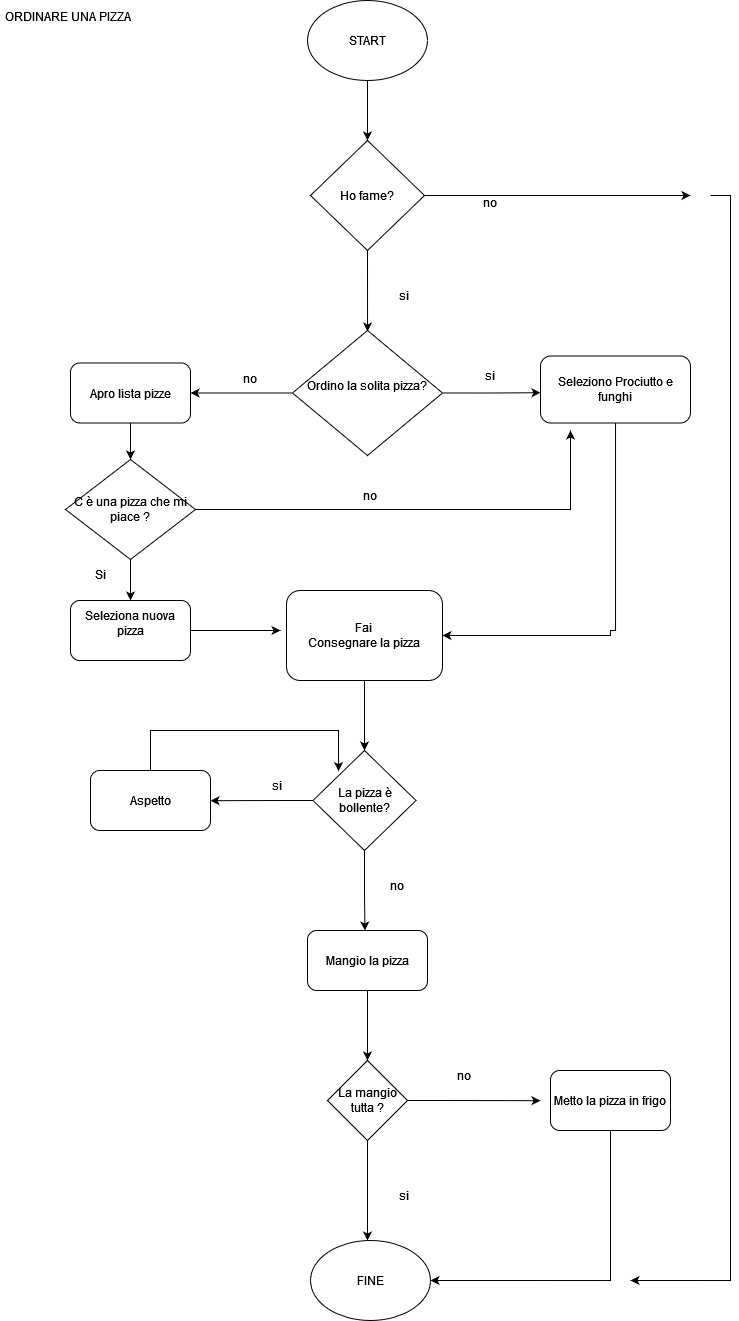

The diagram above was exported from draw.io. Its source (the exported page's mxGraphModel, read from the mxfile embedded in the PNG):
<mxGraphModel dx="1138" dy="633" grid="1" gridSize="10" guides="1" tooltips="1" connect="1" arrows="1" fold="1" page="1" pageScale="1" pageWidth="827" pageHeight="1169" math="0" shadow="0">
  <root>
    <mxCell id="WIyWlLk6GJQsqaUBKTNV-0" />
    <mxCell id="WIyWlLk6GJQsqaUBKTNV-1" parent="WIyWlLk6GJQsqaUBKTNV-0" />
    <mxCell id="BWB9xkjF8fGZ7z7Lqrhm-9" style="edgeStyle=orthogonalEdgeStyle;rounded=0;orthogonalLoop=1;jettySize=auto;html=1;exitX=1;exitY=0.5;exitDx=0;exitDy=0;" edge="1" parent="WIyWlLk6GJQsqaUBKTNV-1" source="BWB9xkjF8fGZ7z7Lqrhm-1">
      <mxGeometry relative="1" as="geometry">
        <mxPoint x="520" y="310" as="sourcePoint" />
        <mxPoint x="730" y="205" as="targetPoint" />
      </mxGeometry>
    </mxCell>
    <mxCell id="BWB9xkjF8fGZ7z7Lqrhm-18" style="edgeStyle=orthogonalEdgeStyle;rounded=0;orthogonalLoop=1;jettySize=auto;html=1;exitX=0.5;exitY=1;exitDx=0;exitDy=0;entryX=0.442;entryY=0.017;entryDx=0;entryDy=0;entryPerimeter=0;" edge="1" parent="WIyWlLk6GJQsqaUBKTNV-1" source="BWB9xkjF8fGZ7z7Lqrhm-1">
      <mxGeometry relative="1" as="geometry">
        <mxPoint x="407.03999999999996" y="341.0200000000001" as="targetPoint" />
      </mxGeometry>
    </mxCell>
    <mxCell id="BWB9xkjF8fGZ7z7Lqrhm-1" value="Ho fame?" style="rhombus;whiteSpace=wrap;html=1;" vertex="1" parent="WIyWlLk6GJQsqaUBKTNV-1">
      <mxGeometry x="350" y="150" width="114" height="110" as="geometry" />
    </mxCell>
    <mxCell id="BWB9xkjF8fGZ7z7Lqrhm-55" style="edgeStyle=orthogonalEdgeStyle;rounded=0;orthogonalLoop=1;jettySize=auto;html=1;" edge="1" parent="WIyWlLk6GJQsqaUBKTNV-1">
      <mxGeometry relative="1" as="geometry">
        <mxPoint x="670" y="1290" as="targetPoint" />
        <mxPoint x="750" y="205" as="sourcePoint" />
        <Array as="points">
          <mxPoint x="770" y="205" />
          <mxPoint x="770" y="1290" />
        </Array>
      </mxGeometry>
    </mxCell>
    <mxCell id="BWB9xkjF8fGZ7z7Lqrhm-15" style="edgeStyle=orthogonalEdgeStyle;rounded=0;orthogonalLoop=1;jettySize=auto;html=1;exitX=0.5;exitY=1;exitDx=0;exitDy=0;entryX=0.5;entryY=0;entryDx=0;entryDy=0;" edge="1" parent="WIyWlLk6GJQsqaUBKTNV-1" source="BWB9xkjF8fGZ7z7Lqrhm-12" target="BWB9xkjF8fGZ7z7Lqrhm-1">
      <mxGeometry relative="1" as="geometry" />
    </mxCell>
    <mxCell id="BWB9xkjF8fGZ7z7Lqrhm-12" value="START" style="ellipse;whiteSpace=wrap;html=1;" vertex="1" parent="WIyWlLk6GJQsqaUBKTNV-1">
      <mxGeometry x="347" y="10" width="120" height="80" as="geometry" />
    </mxCell>
    <mxCell id="BWB9xkjF8fGZ7z7Lqrhm-13" value="ORDINARE UNA PIZZA" style="text;html=1;strokeColor=none;fillColor=none;spacing=5;spacingTop=-20;whiteSpace=wrap;overflow=hidden;rounded=0;" vertex="1" parent="WIyWlLk6GJQsqaUBKTNV-1">
      <mxGeometry x="40" y="30" width="190" height="120" as="geometry" />
    </mxCell>
    <mxCell id="BWB9xkjF8fGZ7z7Lqrhm-16" value="&lt;div&gt;no&lt;/div&gt;&lt;div&gt;&lt;br&gt;&lt;/div&gt;" style="text;html=1;strokeColor=none;fillColor=none;align=center;verticalAlign=middle;whiteSpace=wrap;rounded=0;" vertex="1" parent="WIyWlLk6GJQsqaUBKTNV-1">
      <mxGeometry x="500" y="205" width="60" height="30" as="geometry" />
    </mxCell>
    <mxCell id="BWB9xkjF8fGZ7z7Lqrhm-19" value="si" style="text;html=1;strokeColor=none;fillColor=none;align=center;verticalAlign=middle;whiteSpace=wrap;rounded=0;" vertex="1" parent="WIyWlLk6GJQsqaUBKTNV-1">
      <mxGeometry x="414" y="290" width="60" height="30" as="geometry" />
    </mxCell>
    <mxCell id="BWB9xkjF8fGZ7z7Lqrhm-58" style="edgeStyle=orthogonalEdgeStyle;rounded=0;orthogonalLoop=1;jettySize=auto;html=1;" edge="1" parent="WIyWlLk6GJQsqaUBKTNV-1" source="BWB9xkjF8fGZ7z7Lqrhm-22" target="BWB9xkjF8fGZ7z7Lqrhm-57">
      <mxGeometry relative="1" as="geometry" />
    </mxCell>
    <mxCell id="BWB9xkjF8fGZ7z7Lqrhm-22" value="Apro lista pizze" style="rounded=1;whiteSpace=wrap;html=1;" vertex="1" parent="WIyWlLk6GJQsqaUBKTNV-1">
      <mxGeometry x="110" y="372.5" width="120" height="60" as="geometry" />
    </mxCell>
    <mxCell id="BWB9xkjF8fGZ7z7Lqrhm-25" style="edgeStyle=orthogonalEdgeStyle;rounded=0;orthogonalLoop=1;jettySize=auto;html=1;exitX=1;exitY=0.5;exitDx=0;exitDy=0;" edge="1" parent="WIyWlLk6GJQsqaUBKTNV-1" source="BWB9xkjF8fGZ7z7Lqrhm-23">
      <mxGeometry relative="1" as="geometry">
        <mxPoint x="580" y="402.20000000000005" as="targetPoint" />
      </mxGeometry>
    </mxCell>
    <mxCell id="BWB9xkjF8fGZ7z7Lqrhm-27" style="edgeStyle=orthogonalEdgeStyle;rounded=0;orthogonalLoop=1;jettySize=auto;html=1;exitX=0;exitY=0.5;exitDx=0;exitDy=0;" edge="1" parent="WIyWlLk6GJQsqaUBKTNV-1" source="BWB9xkjF8fGZ7z7Lqrhm-23" target="BWB9xkjF8fGZ7z7Lqrhm-22">
      <mxGeometry relative="1" as="geometry" />
    </mxCell>
    <mxCell id="BWB9xkjF8fGZ7z7Lqrhm-23" value="&lt;div&gt;Ordino la solita pizza?&lt;/div&gt;&lt;div&gt;&lt;br&gt;&lt;/div&gt;" style="rhombus;whiteSpace=wrap;html=1;" vertex="1" parent="WIyWlLk6GJQsqaUBKTNV-1">
      <mxGeometry x="332" y="340" width="150" height="125" as="geometry" />
    </mxCell>
    <mxCell id="BWB9xkjF8fGZ7z7Lqrhm-26" value="si" style="text;html=1;strokeColor=none;fillColor=none;align=center;verticalAlign=middle;whiteSpace=wrap;rounded=0;" vertex="1" parent="WIyWlLk6GJQsqaUBKTNV-1">
      <mxGeometry x="500" y="370" width="60" height="30" as="geometry" />
    </mxCell>
    <mxCell id="BWB9xkjF8fGZ7z7Lqrhm-35" style="edgeStyle=orthogonalEdgeStyle;rounded=0;orthogonalLoop=1;jettySize=auto;html=1;entryX=1;entryY=0.5;entryDx=0;entryDy=0;" edge="1" parent="WIyWlLk6GJQsqaUBKTNV-1" source="BWB9xkjF8fGZ7z7Lqrhm-28" target="BWB9xkjF8fGZ7z7Lqrhm-30">
      <mxGeometry relative="1" as="geometry">
        <mxPoint x="650" y="790" as="targetPoint" />
        <Array as="points">
          <mxPoint x="655" y="640" />
          <mxPoint x="650" y="640" />
          <mxPoint x="650" y="645" />
        </Array>
      </mxGeometry>
    </mxCell>
    <mxCell id="BWB9xkjF8fGZ7z7Lqrhm-28" value="Seleziono Prociutto e funghi" style="rounded=1;whiteSpace=wrap;html=1;" vertex="1" parent="WIyWlLk6GJQsqaUBKTNV-1">
      <mxGeometry x="580" y="365.5" width="150" height="67" as="geometry" />
    </mxCell>
    <mxCell id="BWB9xkjF8fGZ7z7Lqrhm-29" value="no" style="text;html=1;strokeColor=none;fillColor=none;align=center;verticalAlign=middle;whiteSpace=wrap;rounded=0;" vertex="1" parent="WIyWlLk6GJQsqaUBKTNV-1">
      <mxGeometry x="260" y="373" width="60" height="30" as="geometry" />
    </mxCell>
    <mxCell id="BWB9xkjF8fGZ7z7Lqrhm-31" style="edgeStyle=orthogonalEdgeStyle;rounded=0;orthogonalLoop=1;jettySize=auto;html=1;" edge="1" parent="WIyWlLk6GJQsqaUBKTNV-1" source="BWB9xkjF8fGZ7z7Lqrhm-30">
      <mxGeometry relative="1" as="geometry">
        <mxPoint x="404" y="760" as="targetPoint" />
      </mxGeometry>
    </mxCell>
    <mxCell id="BWB9xkjF8fGZ7z7Lqrhm-30" value="&lt;div&gt;Fai&lt;br&gt;&lt;/div&gt;&lt;div&gt;Consegnare la pizza&lt;/div&gt;" style="rounded=1;whiteSpace=wrap;html=1;" vertex="1" parent="WIyWlLk6GJQsqaUBKTNV-1">
      <mxGeometry x="326" y="600" width="156" height="90" as="geometry" />
    </mxCell>
    <mxCell id="BWB9xkjF8fGZ7z7Lqrhm-37" style="edgeStyle=orthogonalEdgeStyle;rounded=0;orthogonalLoop=1;jettySize=auto;html=1;exitX=0.5;exitY=1;exitDx=0;exitDy=0;" edge="1" parent="WIyWlLk6GJQsqaUBKTNV-1" source="BWB9xkjF8fGZ7z7Lqrhm-36">
      <mxGeometry relative="1" as="geometry">
        <mxPoint x="404.4000000000001" y="940" as="targetPoint" />
      </mxGeometry>
    </mxCell>
    <mxCell id="BWB9xkjF8fGZ7z7Lqrhm-38" style="edgeStyle=orthogonalEdgeStyle;rounded=0;orthogonalLoop=1;jettySize=auto;html=1;exitX=0;exitY=0.5;exitDx=0;exitDy=0;" edge="1" parent="WIyWlLk6GJQsqaUBKTNV-1" source="BWB9xkjF8fGZ7z7Lqrhm-36">
      <mxGeometry relative="1" as="geometry">
        <mxPoint x="250" y="810.2" as="targetPoint" />
      </mxGeometry>
    </mxCell>
    <mxCell id="BWB9xkjF8fGZ7z7Lqrhm-36" value="La pizza è bollente?" style="rhombus;whiteSpace=wrap;html=1;" vertex="1" parent="WIyWlLk6GJQsqaUBKTNV-1">
      <mxGeometry x="352.5" y="760" width="103" height="100" as="geometry" />
    </mxCell>
    <mxCell id="BWB9xkjF8fGZ7z7Lqrhm-39" value="no" style="text;html=1;strokeColor=none;fillColor=none;align=center;verticalAlign=middle;whiteSpace=wrap;rounded=0;" vertex="1" parent="WIyWlLk6GJQsqaUBKTNV-1">
      <mxGeometry x="407" y="880" width="60" height="30" as="geometry" />
    </mxCell>
    <mxCell id="BWB9xkjF8fGZ7z7Lqrhm-42" value="si" style="text;html=1;strokeColor=none;fillColor=none;align=center;verticalAlign=middle;whiteSpace=wrap;rounded=0;" vertex="1" parent="WIyWlLk6GJQsqaUBKTNV-1">
      <mxGeometry x="287" y="780" width="60" height="30" as="geometry" />
    </mxCell>
    <mxCell id="BWB9xkjF8fGZ7z7Lqrhm-47" style="edgeStyle=orthogonalEdgeStyle;rounded=0;orthogonalLoop=1;jettySize=auto;html=1;exitX=0.5;exitY=1;exitDx=0;exitDy=0;" edge="1" parent="WIyWlLk6GJQsqaUBKTNV-1" source="BWB9xkjF8fGZ7z7Lqrhm-43" target="BWB9xkjF8fGZ7z7Lqrhm-46">
      <mxGeometry relative="1" as="geometry" />
    </mxCell>
    <mxCell id="BWB9xkjF8fGZ7z7Lqrhm-43" value="Mangio la pizza" style="rounded=1;whiteSpace=wrap;html=1;" vertex="1" parent="WIyWlLk6GJQsqaUBKTNV-1">
      <mxGeometry x="347" y="940" width="120" height="60" as="geometry" />
    </mxCell>
    <mxCell id="BWB9xkjF8fGZ7z7Lqrhm-45" style="edgeStyle=orthogonalEdgeStyle;rounded=0;orthogonalLoop=1;jettySize=auto;html=1;entryX=0.248;entryY=0.206;entryDx=0;entryDy=0;entryPerimeter=0;" edge="1" parent="WIyWlLk6GJQsqaUBKTNV-1" source="BWB9xkjF8fGZ7z7Lqrhm-44" target="BWB9xkjF8fGZ7z7Lqrhm-36">
      <mxGeometry relative="1" as="geometry">
        <mxPoint x="200" y="700" as="targetPoint" />
        <Array as="points">
          <mxPoint x="190" y="740" />
          <mxPoint x="378" y="740" />
        </Array>
      </mxGeometry>
    </mxCell>
    <mxCell id="BWB9xkjF8fGZ7z7Lqrhm-44" value="Aspetto" style="rounded=1;whiteSpace=wrap;html=1;" vertex="1" parent="WIyWlLk6GJQsqaUBKTNV-1">
      <mxGeometry x="130" y="780" width="120" height="60" as="geometry" />
    </mxCell>
    <mxCell id="BWB9xkjF8fGZ7z7Lqrhm-48" style="edgeStyle=orthogonalEdgeStyle;rounded=0;orthogonalLoop=1;jettySize=auto;html=1;" edge="1" parent="WIyWlLk6GJQsqaUBKTNV-1" source="BWB9xkjF8fGZ7z7Lqrhm-46">
      <mxGeometry relative="1" as="geometry">
        <mxPoint x="407" y="1250" as="targetPoint" />
      </mxGeometry>
    </mxCell>
    <mxCell id="BWB9xkjF8fGZ7z7Lqrhm-51" style="edgeStyle=orthogonalEdgeStyle;rounded=0;orthogonalLoop=1;jettySize=auto;html=1;exitX=1;exitY=0.5;exitDx=0;exitDy=0;" edge="1" parent="WIyWlLk6GJQsqaUBKTNV-1" source="BWB9xkjF8fGZ7z7Lqrhm-46">
      <mxGeometry relative="1" as="geometry">
        <mxPoint x="580" y="1110.2" as="targetPoint" />
      </mxGeometry>
    </mxCell>
    <mxCell id="BWB9xkjF8fGZ7z7Lqrhm-46" value="La mangio tutta ?" style="rhombus;whiteSpace=wrap;html=1;" vertex="1" parent="WIyWlLk6GJQsqaUBKTNV-1">
      <mxGeometry x="367" y="1070" width="80" height="80" as="geometry" />
    </mxCell>
    <mxCell id="BWB9xkjF8fGZ7z7Lqrhm-49" value="si" style="text;html=1;strokeColor=none;fillColor=none;align=center;verticalAlign=middle;whiteSpace=wrap;rounded=0;" vertex="1" parent="WIyWlLk6GJQsqaUBKTNV-1">
      <mxGeometry x="414" y="1190" width="60" height="30" as="geometry" />
    </mxCell>
    <mxCell id="BWB9xkjF8fGZ7z7Lqrhm-50" value="no" style="text;html=1;strokeColor=none;fillColor=none;align=center;verticalAlign=middle;whiteSpace=wrap;rounded=0;" vertex="1" parent="WIyWlLk6GJQsqaUBKTNV-1">
      <mxGeometry x="474" y="1070" width="60" height="30" as="geometry" />
    </mxCell>
    <mxCell id="BWB9xkjF8fGZ7z7Lqrhm-52" value="FINE" style="ellipse;whiteSpace=wrap;html=1;" vertex="1" parent="WIyWlLk6GJQsqaUBKTNV-1">
      <mxGeometry x="350" y="1250" width="120" height="80" as="geometry" />
    </mxCell>
    <mxCell id="BWB9xkjF8fGZ7z7Lqrhm-54" style="edgeStyle=orthogonalEdgeStyle;rounded=0;orthogonalLoop=1;jettySize=auto;html=1;entryX=1;entryY=0.5;entryDx=0;entryDy=0;" edge="1" parent="WIyWlLk6GJQsqaUBKTNV-1" source="BWB9xkjF8fGZ7z7Lqrhm-53" target="BWB9xkjF8fGZ7z7Lqrhm-52">
      <mxGeometry relative="1" as="geometry">
        <mxPoint x="620" y="1390" as="targetPoint" />
        <Array as="points">
          <mxPoint x="650" y="1290" />
        </Array>
      </mxGeometry>
    </mxCell>
    <mxCell id="BWB9xkjF8fGZ7z7Lqrhm-53" value="Metto la pizza in frigo" style="rounded=1;whiteSpace=wrap;html=1;" vertex="1" parent="WIyWlLk6GJQsqaUBKTNV-1">
      <mxGeometry x="590" y="1080" width="120" height="60" as="geometry" />
    </mxCell>
    <mxCell id="BWB9xkjF8fGZ7z7Lqrhm-61" style="edgeStyle=orthogonalEdgeStyle;rounded=0;orthogonalLoop=1;jettySize=auto;html=1;" edge="1" parent="WIyWlLk6GJQsqaUBKTNV-1" source="BWB9xkjF8fGZ7z7Lqrhm-56">
      <mxGeometry relative="1" as="geometry">
        <mxPoint x="320" y="640" as="targetPoint" />
      </mxGeometry>
    </mxCell>
    <mxCell id="BWB9xkjF8fGZ7z7Lqrhm-56" value="&lt;div&gt;Seleziona nuova pizza&lt;/div&gt;&lt;div&gt;&lt;br&gt;&lt;/div&gt;" style="rounded=1;whiteSpace=wrap;html=1;" vertex="1" parent="WIyWlLk6GJQsqaUBKTNV-1">
      <mxGeometry x="110" y="610" width="120" height="60" as="geometry" />
    </mxCell>
    <mxCell id="BWB9xkjF8fGZ7z7Lqrhm-59" style="edgeStyle=orthogonalEdgeStyle;rounded=0;orthogonalLoop=1;jettySize=auto;html=1;" edge="1" parent="WIyWlLk6GJQsqaUBKTNV-1" source="BWB9xkjF8fGZ7z7Lqrhm-57">
      <mxGeometry relative="1" as="geometry">
        <mxPoint x="610" y="440" as="targetPoint" />
      </mxGeometry>
    </mxCell>
    <mxCell id="BWB9xkjF8fGZ7z7Lqrhm-60" style="edgeStyle=orthogonalEdgeStyle;rounded=0;orthogonalLoop=1;jettySize=auto;html=1;exitX=0.5;exitY=1;exitDx=0;exitDy=0;entryX=0.5;entryY=0;entryDx=0;entryDy=0;" edge="1" parent="WIyWlLk6GJQsqaUBKTNV-1" source="BWB9xkjF8fGZ7z7Lqrhm-57" target="BWB9xkjF8fGZ7z7Lqrhm-56">
      <mxGeometry relative="1" as="geometry" />
    </mxCell>
    <mxCell id="BWB9xkjF8fGZ7z7Lqrhm-57" value="C è una pizza che mi piace ?" style="rhombus;whiteSpace=wrap;html=1;" vertex="1" parent="WIyWlLk6GJQsqaUBKTNV-1">
      <mxGeometry x="105" y="469" width="130" height="100" as="geometry" />
    </mxCell>
    <mxCell id="BWB9xkjF8fGZ7z7Lqrhm-62" value="no" style="text;html=1;strokeColor=none;fillColor=none;align=center;verticalAlign=middle;whiteSpace=wrap;rounded=0;" vertex="1" parent="WIyWlLk6GJQsqaUBKTNV-1">
      <mxGeometry x="380" y="490" width="60" height="30" as="geometry" />
    </mxCell>
    <mxCell id="BWB9xkjF8fGZ7z7Lqrhm-63" value="&lt;div&gt;Si&lt;/div&gt;" style="text;html=1;strokeColor=none;fillColor=none;align=center;verticalAlign=middle;whiteSpace=wrap;rounded=0;" vertex="1" parent="WIyWlLk6GJQsqaUBKTNV-1">
      <mxGeometry x="110" y="569" width="60" height="30" as="geometry" />
    </mxCell>
  </root>
</mxGraphModel>